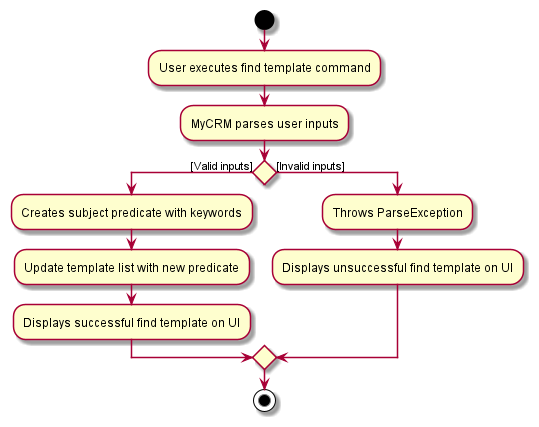

The diagram above was rendered by PlantUML. Its source (embedded in the PNG):
@startuml
start
:User executes find template command;
:MyCRM parses user inputs;
if () then ([Valid inputs])
    :Creates subject predicate with keywords;
    :Update template list with new predicate;
    :Displays successful find template on UI;
else ([Invalid inputs])
    :Throws ParseException;
    :Displays unsuccessful find template on UI;
endif
stop
@enduml